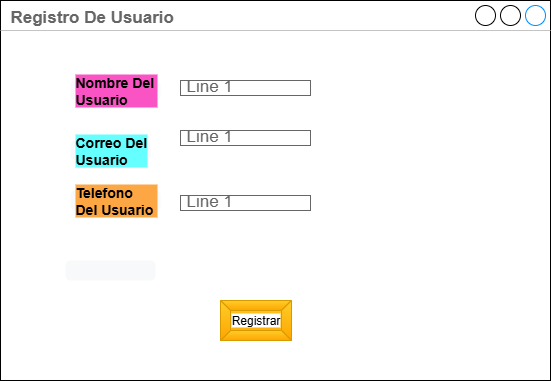

The diagram above was exported from draw.io. Its source (the exported page's mxGraphModel, read from the mxfile embedded in the PNG):
<mxGraphModel dx="786" dy="498" grid="1" gridSize="10" guides="1" tooltips="1" connect="1" arrows="1" fold="1" page="1" pageScale="1" pageWidth="827" pageHeight="1169" math="0" shadow="0">
  <root>
    <mxCell id="0" />
    <mxCell id="1" parent="0" />
    <mxCell id="3F0rrF8gn5pfcmBCDrv2-2" value="&lt;font style=&quot;vertical-align: inherit;&quot;&gt;&lt;font style=&quot;vertical-align: inherit;&quot;&gt;Registro De Usuario&lt;/font&gt;&lt;/font&gt;" style="strokeWidth=1;shadow=0;dashed=0;align=center;html=1;shape=mxgraph.mockup.containers.window;align=left;verticalAlign=top;spacingLeft=8;strokeColor2=#008cff;strokeColor3=#c4c4c4;fontColor=#666666;mainText=;fontSize=17;labelBackgroundColor=none;whiteSpace=wrap;fontStyle=1" parent="1" vertex="1">
      <mxGeometry x="130" y="70" width="550" height="380" as="geometry" />
    </mxCell>
    <mxCell id="3F0rrF8gn5pfcmBCDrv2-3" value="Nombre Del Usuario" style="html=1;shadow=0;dashed=0;shape=mxgraph.bootstrap.rrect;rSize=5;strokeColor=none;strokeWidth=1;fillColor=#F8F9FA;fontColor=#000000;whiteSpace=wrap;align=left;verticalAlign=middle;spacingLeft=0;fontStyle=1;fontSize=14;spacing=5;labelBackgroundColor=light-dark(#f953c4, #ededed);" parent="1" vertex="1">
      <mxGeometry x="200" y="150" width="90" height="20" as="geometry" />
    </mxCell>
    <mxCell id="3F0rrF8gn5pfcmBCDrv2-4" value="Correo Del Usuario" style="html=1;shadow=0;dashed=0;shape=mxgraph.bootstrap.rrect;rSize=5;strokeColor=none;strokeWidth=1;fillColor=#F8F9FA;fontColor=#000000;whiteSpace=wrap;align=left;verticalAlign=middle;spacingLeft=0;fontStyle=1;fontSize=14;spacing=5;labelBackgroundColor=#66FFFF;" parent="1" vertex="1">
      <mxGeometry x="200" y="210" width="80" height="20" as="geometry" />
    </mxCell>
    <mxCell id="3F0rrF8gn5pfcmBCDrv2-8" value="Telefono Del Usuario" style="html=1;shadow=0;dashed=0;shape=mxgraph.bootstrap.rrect;rSize=5;strokeColor=none;strokeWidth=1;fillColor=#F8F9FA;fontColor=#000000;whiteSpace=wrap;align=left;verticalAlign=middle;spacingLeft=0;fontStyle=1;fontSize=14;spacing=5;labelBackgroundColor=light-dark(#fda744, #ededed);" parent="1" vertex="1">
      <mxGeometry x="200" y="260" width="90" height="20" as="geometry" />
    </mxCell>
    <mxCell id="3F0rrF8gn5pfcmBCDrv2-9" value="&lt;span style=&quot;background-color: rgb(255, 255, 255);&quot;&gt;Registrar&lt;/span&gt;" style="labelPosition=center;verticalLabelPosition=middle;align=center;html=1;shape=mxgraph.basic.button;dx=10;whiteSpace=wrap;fillColor=#ffcd28;gradientColor=#ffa500;strokeColor=#d79b00;" parent="1" vertex="1">
      <mxGeometry x="350" y="370" width="71" height="40" as="geometry" />
    </mxCell>
    <mxCell id="3F0rrF8gn5pfcmBCDrv2-10" value="Line 1" style="strokeWidth=1;shadow=0;dashed=0;align=center;html=1;shape=mxgraph.mockup.text.textBox;fontColor=#666666;align=left;fontSize=17;spacingLeft=4;spacingTop=-3;whiteSpace=wrap;strokeColor=#666666;mainText=" parent="1" vertex="1">
      <mxGeometry x="310" y="150" width="130" height="15" as="geometry" />
    </mxCell>
    <mxCell id="3F0rrF8gn5pfcmBCDrv2-11" value="Line 1" style="strokeWidth=1;shadow=0;dashed=0;align=center;html=1;shape=mxgraph.mockup.text.textBox;fontColor=#666666;align=left;fontSize=17;spacingLeft=4;spacingTop=-3;whiteSpace=wrap;strokeColor=#666666;mainText=" parent="1" vertex="1">
      <mxGeometry x="310" y="265" width="130" height="15" as="geometry" />
    </mxCell>
    <mxCell id="c_Raxi05Pk056KXsMhTU-5" value="Line 1" style="strokeWidth=1;shadow=0;dashed=0;align=center;html=1;shape=mxgraph.mockup.text.textBox;fontColor=#666666;align=left;fontSize=17;spacingLeft=4;spacingTop=-3;whiteSpace=wrap;strokeColor=#666666;mainText=" vertex="1" parent="1">
      <mxGeometry x="310" y="200" width="130" height="15" as="geometry" />
    </mxCell>
    <mxCell id="c_Raxi05Pk056KXsMhTU-11" value="&lt;span style=&quot;color: rgba(0, 0, 0, 0); font-family: monospace; font-size: 0px; font-weight: 400; text-wrap-mode: nowrap; background-color: rgb(236, 236, 236);&quot;&gt;%3CmxGraphModel%3E%3Croot%3E%3CmxCell%20id%3D%220%22%2F%3E%3CmxCell%20id%3D%221%22%20parent%3D%220%22%2F%3E%3CmxCell%20id%3D%222%22%20value%3D%22Nombre%20Del%20Usuario%22%20style%3D%22html%3D1%3Bshadow%3D0%3Bdashed%3D0%3Bshape%3Dmxgraph.bootstrap.rrect%3BrSize%3D5%3BstrokeColor%3Dnone%3BstrokeWidth%3D1%3BfillColor%3D%23F8F9FA%3BfontColor%3D%23000000%3BwhiteSpace%3Dwrap%3Balign%3Dleft%3BverticalAlign%3Dmiddle%3BspacingLeft%3D0%3BfontStyle%3D1%3BfontSize%3D14%3Bspacing%3D5%3BlabelBackgroundColor%3Dlight-dark(%23f953c4%2C%20%23ededed)%3B%22%20vertex%3D%221%22%20parent%3D%221%22%3E%3CmxGeometry%20x%3D%22200%22%20y%3D%22150%22%20width%3D%2290%22%20height%3D%2220%22%20as%3D%22geometry%22%2F%3E%3C%2FmxCell%3E%3C%2Froot%3E%3C%2FmxGraphModel%3E&lt;/span&gt;&lt;span style=&quot;color: rgba(0, 0, 0, 0); font-family: monospace; font-size: 0px; font-weight: 400; text-wrap-mode: nowrap; background-color: rgb(236, 236, 236);&quot;&gt;%3CmxGraphModel%3E%3Croot%3E%3CmxCell%20id%3D%220%22%2F%3E%3CmxCell%20id%3D%221%22%20parent%3D%220%22%2F%3E%3CmxCell%20id%3D%222%22%20value%3D%22Nombre%20Del%20Usuario%22%20style%3D%22html%3D1%3Bshadow%3D0%3Bdashed%3D0%3Bshape%3Dmxgraph.bootstrap.rrect%3BrSize%3D5%3BstrokeColor%3Dnone%3BstrokeWidth%3D1%3BfillColor%3D%23F8F9FA%3BfontColor%3D%23000000%3BwhiteSpace%3Dwrap%3Balign%3Dleft%3BverticalAlign%3Dmiddle%3BspacingLeft%3D0%3BfontStyle%3D1%3BfontSize%3D14%3Bspacing%3D5%3BlabelBackgroundColor%3Dlight-dark(%23f953c4%2C%20%23ededed)%3B%22%20vertex%3D%221%22%20parent%3D%221%22%3E%3CmxGeometry%20x%3D%22200%22%20y%3D%22150%22%20width%3D%2290%22%20height%3D%2220%22%20as%3D%22geometry%22%2F%3E%3C%2FmxCell%3E%3C%2Froot%3E%3C%2FmxGraphModel%3E&lt;/span&gt;" style="html=1;shadow=0;dashed=0;shape=mxgraph.bootstrap.rrect;rSize=5;strokeColor=none;strokeWidth=1;fillColor=#F8F9FA;fontColor=#000000;whiteSpace=wrap;align=left;verticalAlign=middle;spacingLeft=0;fontStyle=1;fontSize=14;spacing=5;labelBackgroundColor=light-dark(#f953c4, #ededed);" vertex="1" parent="1">
      <mxGeometry x="195" y="330" width="90" height="20" as="geometry" />
    </mxCell>
  </root>
</mxGraphModel>